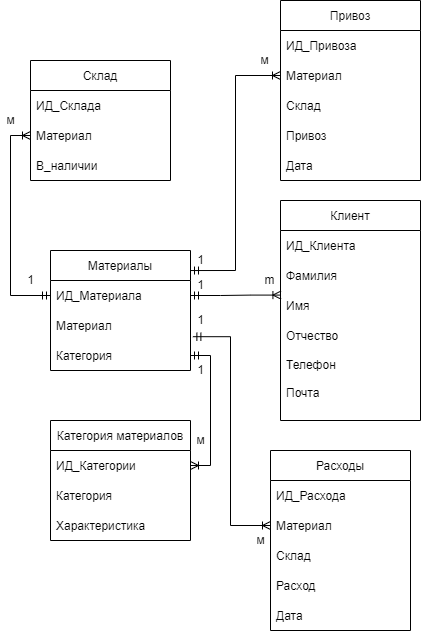

The diagram above was exported from draw.io. Its source (the exported page's mxGraphModel, read from the mxfile embedded in the PNG):
<mxGraphModel dx="1038" dy="547" grid="1" gridSize="10" guides="1" tooltips="1" connect="1" arrows="1" fold="1" page="1" pageScale="1" pageWidth="827" pageHeight="1169" math="0" shadow="0">
  <root>
    <mxCell id="WIyWlLk6GJQsqaUBKTNV-0" />
    <mxCell id="WIyWlLk6GJQsqaUBKTNV-1" parent="WIyWlLk6GJQsqaUBKTNV-0" />
    <mxCell id="bDACTme6S8AXxEQr76D--0" value="Материалы" style="swimlane;fontStyle=0;childLayout=stackLayout;horizontal=1;startSize=30;horizontalStack=0;resizeParent=1;resizeParentMax=0;resizeLast=0;collapsible=1;marginBottom=0;fillColor=default;strokeColor=default;fontColor=default;" parent="WIyWlLk6GJQsqaUBKTNV-1" vertex="1">
      <mxGeometry x="230" y="540" width="140" height="120" as="geometry" />
    </mxCell>
    <mxCell id="bDACTme6S8AXxEQr76D--1" value="ИД_Материала" style="text;strokeColor=none;fillColor=none;align=left;verticalAlign=middle;spacingLeft=4;spacingRight=4;overflow=hidden;points=[[0,0.5],[1,0.5]];portConstraint=eastwest;rotatable=0;fontColor=default;" parent="bDACTme6S8AXxEQr76D--0" vertex="1">
      <mxGeometry y="30" width="140" height="30" as="geometry" />
    </mxCell>
    <mxCell id="bDACTme6S8AXxEQr76D--2" value="Материал" style="text;strokeColor=none;fillColor=none;align=left;verticalAlign=middle;spacingLeft=4;spacingRight=4;overflow=hidden;points=[[0,0.5],[1,0.5]];portConstraint=eastwest;rotatable=0;fontColor=default;" parent="bDACTme6S8AXxEQr76D--0" vertex="1">
      <mxGeometry y="60" width="140" height="30" as="geometry" />
    </mxCell>
    <mxCell id="bDACTme6S8AXxEQr76D--3" value="Категория" style="text;strokeColor=none;fillColor=none;align=left;verticalAlign=middle;spacingLeft=4;spacingRight=4;overflow=hidden;points=[[0,0.5],[1,0.5]];portConstraint=eastwest;rotatable=0;fontColor=default;" parent="bDACTme6S8AXxEQr76D--0" vertex="1">
      <mxGeometry y="90" width="140" height="30" as="geometry" />
    </mxCell>
    <mxCell id="bDACTme6S8AXxEQr76D--4" value="Склад" style="swimlane;fontStyle=0;childLayout=stackLayout;horizontal=1;startSize=30;horizontalStack=0;resizeParent=1;resizeParentMax=0;resizeLast=0;collapsible=1;marginBottom=0;fillColor=default;strokeColor=default;fontColor=default;" parent="WIyWlLk6GJQsqaUBKTNV-1" vertex="1">
      <mxGeometry x="210" y="350" width="140" height="120" as="geometry" />
    </mxCell>
    <mxCell id="bDACTme6S8AXxEQr76D--5" value="ИД_Склада" style="text;strokeColor=none;fillColor=none;align=left;verticalAlign=middle;spacingLeft=4;spacingRight=4;overflow=hidden;points=[[0,0.5],[1,0.5]];portConstraint=eastwest;rotatable=0;fontColor=default;" parent="bDACTme6S8AXxEQr76D--4" vertex="1">
      <mxGeometry y="30" width="140" height="30" as="geometry" />
    </mxCell>
    <mxCell id="bDACTme6S8AXxEQr76D--6" value="Материал" style="text;strokeColor=none;fillColor=none;align=left;verticalAlign=middle;spacingLeft=4;spacingRight=4;overflow=hidden;points=[[0,0.5],[1,0.5]];portConstraint=eastwest;rotatable=0;fontColor=default;" parent="bDACTme6S8AXxEQr76D--4" vertex="1">
      <mxGeometry y="60" width="140" height="30" as="geometry" />
    </mxCell>
    <mxCell id="bDACTme6S8AXxEQr76D--7" value="В_наличии" style="text;strokeColor=none;fillColor=none;align=left;verticalAlign=middle;spacingLeft=4;spacingRight=4;overflow=hidden;points=[[0,0.5],[1,0.5]];portConstraint=eastwest;rotatable=0;fontColor=default;" parent="bDACTme6S8AXxEQr76D--4" vertex="1">
      <mxGeometry y="90" width="140" height="30" as="geometry" />
    </mxCell>
    <mxCell id="bDACTme6S8AXxEQr76D--8" value="Категория материалов" style="swimlane;fontStyle=0;childLayout=stackLayout;horizontal=1;startSize=30;horizontalStack=0;resizeParent=1;resizeParentMax=0;resizeLast=0;collapsible=1;marginBottom=0;fillColor=default;strokeColor=default;fontColor=default;" parent="WIyWlLk6GJQsqaUBKTNV-1" vertex="1">
      <mxGeometry x="230" y="710" width="140" height="120" as="geometry" />
    </mxCell>
    <mxCell id="bDACTme6S8AXxEQr76D--9" value="ИД_Категории" style="text;strokeColor=none;fillColor=none;align=left;verticalAlign=middle;spacingLeft=4;spacingRight=4;overflow=hidden;points=[[0,0.5],[1,0.5]];portConstraint=eastwest;rotatable=0;fontColor=default;" parent="bDACTme6S8AXxEQr76D--8" vertex="1">
      <mxGeometry y="30" width="140" height="30" as="geometry" />
    </mxCell>
    <mxCell id="bDACTme6S8AXxEQr76D--10" value="Категория" style="text;strokeColor=none;fillColor=none;align=left;verticalAlign=middle;spacingLeft=4;spacingRight=4;overflow=hidden;points=[[0,0.5],[1,0.5]];portConstraint=eastwest;rotatable=0;fontColor=default;" parent="bDACTme6S8AXxEQr76D--8" vertex="1">
      <mxGeometry y="60" width="140" height="30" as="geometry" />
    </mxCell>
    <mxCell id="bDACTme6S8AXxEQr76D--11" value="Характеристика" style="text;strokeColor=none;fillColor=none;align=left;verticalAlign=middle;spacingLeft=4;spacingRight=4;overflow=hidden;points=[[0,0.5],[1,0.5]];portConstraint=eastwest;rotatable=0;fontColor=default;" parent="bDACTme6S8AXxEQr76D--8" vertex="1">
      <mxGeometry y="90" width="140" height="30" as="geometry" />
    </mxCell>
    <mxCell id="bDACTme6S8AXxEQr76D--12" value="Расходы" style="swimlane;fontStyle=0;childLayout=stackLayout;horizontal=1;startSize=30;horizontalStack=0;resizeParent=1;resizeParentMax=0;resizeLast=0;collapsible=1;marginBottom=0;fillColor=default;strokeColor=default;fontColor=default;" parent="WIyWlLk6GJQsqaUBKTNV-1" vertex="1">
      <mxGeometry x="450" y="740" width="140" height="180" as="geometry" />
    </mxCell>
    <mxCell id="bDACTme6S8AXxEQr76D--13" value="ИД_Расхода" style="text;strokeColor=none;fillColor=none;align=left;verticalAlign=middle;spacingLeft=4;spacingRight=4;overflow=hidden;points=[[0,0.5],[1,0.5]];portConstraint=eastwest;rotatable=0;fontColor=default;" parent="bDACTme6S8AXxEQr76D--12" vertex="1">
      <mxGeometry y="30" width="140" height="30" as="geometry" />
    </mxCell>
    <mxCell id="bDACTme6S8AXxEQr76D--14" value="Материал" style="text;strokeColor=none;fillColor=none;align=left;verticalAlign=middle;spacingLeft=4;spacingRight=4;overflow=hidden;points=[[0,0.5],[1,0.5]];portConstraint=eastwest;rotatable=0;fontColor=default;" parent="bDACTme6S8AXxEQr76D--12" vertex="1">
      <mxGeometry y="60" width="140" height="30" as="geometry" />
    </mxCell>
    <mxCell id="bDACTme6S8AXxEQr76D--17" value="Склад" style="text;strokeColor=none;fillColor=none;align=left;verticalAlign=middle;spacingLeft=4;spacingRight=4;overflow=hidden;points=[[0,0.5],[1,0.5]];portConstraint=eastwest;rotatable=0;fontColor=default;" parent="bDACTme6S8AXxEQr76D--12" vertex="1">
      <mxGeometry y="90" width="140" height="30" as="geometry" />
    </mxCell>
    <mxCell id="bDACTme6S8AXxEQr76D--15" value="Расход" style="text;strokeColor=none;fillColor=none;align=left;verticalAlign=middle;spacingLeft=4;spacingRight=4;overflow=hidden;points=[[0,0.5],[1,0.5]];portConstraint=eastwest;rotatable=0;fontColor=default;" parent="bDACTme6S8AXxEQr76D--12" vertex="1">
      <mxGeometry y="120" width="140" height="30" as="geometry" />
    </mxCell>
    <mxCell id="bDACTme6S8AXxEQr76D--16" value="Дата" style="text;strokeColor=none;fillColor=none;align=left;verticalAlign=middle;spacingLeft=4;spacingRight=4;overflow=hidden;points=[[0,0.5],[1,0.5]];portConstraint=eastwest;rotatable=0;fontColor=default;" parent="bDACTme6S8AXxEQr76D--12" vertex="1">
      <mxGeometry y="150" width="140" height="30" as="geometry" />
    </mxCell>
    <mxCell id="bDACTme6S8AXxEQr76D--18" value="Привоз" style="swimlane;fontStyle=0;childLayout=stackLayout;horizontal=1;startSize=30;horizontalStack=0;resizeParent=1;resizeParentMax=0;resizeLast=0;collapsible=1;marginBottom=0;fillColor=default;strokeColor=default;fontColor=default;" parent="WIyWlLk6GJQsqaUBKTNV-1" vertex="1">
      <mxGeometry x="460" y="290" width="140" height="180" as="geometry" />
    </mxCell>
    <mxCell id="bDACTme6S8AXxEQr76D--19" value="ИД_Привоза" style="text;strokeColor=none;fillColor=none;align=left;verticalAlign=middle;spacingLeft=4;spacingRight=4;overflow=hidden;points=[[0,0.5],[1,0.5]];portConstraint=eastwest;rotatable=0;fontColor=default;" parent="bDACTme6S8AXxEQr76D--18" vertex="1">
      <mxGeometry y="30" width="140" height="30" as="geometry" />
    </mxCell>
    <mxCell id="bDACTme6S8AXxEQr76D--20" value="Материал" style="text;strokeColor=none;fillColor=none;align=left;verticalAlign=middle;spacingLeft=4;spacingRight=4;overflow=hidden;points=[[0,0.5],[1,0.5]];portConstraint=eastwest;rotatable=0;fontColor=default;" parent="bDACTme6S8AXxEQr76D--18" vertex="1">
      <mxGeometry y="60" width="140" height="30" as="geometry" />
    </mxCell>
    <mxCell id="bDACTme6S8AXxEQr76D--21" value="Склад" style="text;strokeColor=none;fillColor=none;align=left;verticalAlign=middle;spacingLeft=4;spacingRight=4;overflow=hidden;points=[[0,0.5],[1,0.5]];portConstraint=eastwest;rotatable=0;fontColor=default;" parent="bDACTme6S8AXxEQr76D--18" vertex="1">
      <mxGeometry y="90" width="140" height="30" as="geometry" />
    </mxCell>
    <mxCell id="bDACTme6S8AXxEQr76D--22" value="Привоз" style="text;strokeColor=none;fillColor=none;align=left;verticalAlign=middle;spacingLeft=4;spacingRight=4;overflow=hidden;points=[[0,0.5],[1,0.5]];portConstraint=eastwest;rotatable=0;fontColor=default;" parent="bDACTme6S8AXxEQr76D--18" vertex="1">
      <mxGeometry y="120" width="140" height="30" as="geometry" />
    </mxCell>
    <mxCell id="bDACTme6S8AXxEQr76D--23" value="Дата" style="text;strokeColor=none;fillColor=none;align=left;verticalAlign=middle;spacingLeft=4;spacingRight=4;overflow=hidden;points=[[0,0.5],[1,0.5]];portConstraint=eastwest;rotatable=0;fontColor=default;" parent="bDACTme6S8AXxEQr76D--18" vertex="1">
      <mxGeometry y="150" width="140" height="30" as="geometry" />
    </mxCell>
    <mxCell id="bDACTme6S8AXxEQr76D--26" style="edgeStyle=orthogonalEdgeStyle;rounded=0;orthogonalLoop=1;jettySize=auto;html=1;exitX=0;exitY=0.5;exitDx=0;exitDy=0;entryX=0;entryY=0.5;entryDx=0;entryDy=0;labelBackgroundColor=default;fontColor=default;startArrow=ERoneToMany;startFill=0;endArrow=ERmandOne;endFill=0;strokeColor=default;" parent="WIyWlLk6GJQsqaUBKTNV-1" source="bDACTme6S8AXxEQr76D--6" target="bDACTme6S8AXxEQr76D--1" edge="1">
      <mxGeometry relative="1" as="geometry" />
    </mxCell>
    <mxCell id="bDACTme6S8AXxEQr76D--29" style="edgeStyle=orthogonalEdgeStyle;rounded=0;orthogonalLoop=1;jettySize=auto;html=1;exitX=1;exitY=0.5;exitDx=0;exitDy=0;entryX=1;entryY=0.5;entryDx=0;entryDy=0;labelBackgroundColor=default;fontColor=default;startArrow=ERmandOne;startFill=0;endArrow=ERoneToMany;endFill=0;strokeColor=default;" parent="WIyWlLk6GJQsqaUBKTNV-1" source="bDACTme6S8AXxEQr76D--3" target="bDACTme6S8AXxEQr76D--9" edge="1">
      <mxGeometry relative="1" as="geometry" />
    </mxCell>
    <mxCell id="zW7DGJQZIqrWdVhTDC4--6" style="edgeStyle=orthogonalEdgeStyle;rounded=0;orthogonalLoop=1;jettySize=auto;html=1;exitX=0;exitY=0.5;exitDx=0;exitDy=0;entryX=1.017;entryY=0.873;entryDx=0;entryDy=0;labelBackgroundColor=default;fontColor=default;startArrow=ERoneToMany;startFill=0;endArrow=ERmandOne;endFill=0;strokeColor=default;entryPerimeter=0;" parent="WIyWlLk6GJQsqaUBKTNV-1" source="bDACTme6S8AXxEQr76D--14" target="bDACTme6S8AXxEQr76D--2" edge="1">
      <mxGeometry relative="1" as="geometry" />
    </mxCell>
    <mxCell id="zW7DGJQZIqrWdVhTDC4--7" style="edgeStyle=orthogonalEdgeStyle;rounded=0;orthogonalLoop=1;jettySize=auto;html=1;exitX=0;exitY=0.5;exitDx=0;exitDy=0;entryX=1;entryY=0.167;entryDx=0;entryDy=0;labelBackgroundColor=default;fontColor=default;startArrow=ERoneToMany;startFill=0;endArrow=ERmandOne;endFill=0;strokeColor=default;entryPerimeter=0;" parent="WIyWlLk6GJQsqaUBKTNV-1" source="bDACTme6S8AXxEQr76D--20" target="bDACTme6S8AXxEQr76D--0" edge="1">
      <mxGeometry relative="1" as="geometry" />
    </mxCell>
    <mxCell id="zW7DGJQZIqrWdVhTDC4--8" value="м" style="text;html=1;align=center;verticalAlign=middle;resizable=0;points=[];autosize=1;strokeColor=none;fillColor=none;fontColor=default;" parent="WIyWlLk6GJQsqaUBKTNV-1" vertex="1">
      <mxGeometry x="434" y="340" width="20" height="20" as="geometry" />
    </mxCell>
    <mxCell id="zW7DGJQZIqrWdVhTDC4--9" value="1" style="text;html=1;align=center;verticalAlign=middle;resizable=0;points=[];autosize=1;strokeColor=none;fillColor=none;fontColor=default;" parent="WIyWlLk6GJQsqaUBKTNV-1" vertex="1">
      <mxGeometry x="370" y="540" width="20" height="20" as="geometry" />
    </mxCell>
    <mxCell id="zW7DGJQZIqrWdVhTDC4--10" value="1" style="text;html=1;align=center;verticalAlign=middle;resizable=0;points=[];autosize=1;strokeColor=none;fillColor=none;fontColor=default;" parent="WIyWlLk6GJQsqaUBKTNV-1" vertex="1">
      <mxGeometry x="200" y="560" width="20" height="20" as="geometry" />
    </mxCell>
    <mxCell id="zW7DGJQZIqrWdVhTDC4--11" value="м" style="text;html=1;align=center;verticalAlign=middle;resizable=0;points=[];autosize=1;strokeColor=none;fillColor=none;fontColor=default;" parent="WIyWlLk6GJQsqaUBKTNV-1" vertex="1">
      <mxGeometry x="180" y="400" width="20" height="20" as="geometry" />
    </mxCell>
    <mxCell id="zW7DGJQZIqrWdVhTDC4--12" value="м" style="text;html=1;align=center;verticalAlign=middle;resizable=0;points=[];autosize=1;strokeColor=none;fillColor=none;fontColor=default;" parent="WIyWlLk6GJQsqaUBKTNV-1" vertex="1">
      <mxGeometry x="430" y="820" width="20" height="20" as="geometry" />
    </mxCell>
    <mxCell id="zW7DGJQZIqrWdVhTDC4--13" value="1" style="text;html=1;align=center;verticalAlign=middle;resizable=0;points=[];autosize=1;strokeColor=none;fillColor=none;fontColor=default;" parent="WIyWlLk6GJQsqaUBKTNV-1" vertex="1">
      <mxGeometry x="370" y="600" width="20" height="20" as="geometry" />
    </mxCell>
    <mxCell id="zW7DGJQZIqrWdVhTDC4--14" value="м" style="text;html=1;align=center;verticalAlign=middle;resizable=0;points=[];autosize=1;strokeColor=none;fillColor=none;fontColor=default;" parent="WIyWlLk6GJQsqaUBKTNV-1" vertex="1">
      <mxGeometry x="370" y="720" width="20" height="20" as="geometry" />
    </mxCell>
    <mxCell id="n4Kp1_TVCocH8D_iucNX-0" value="Клиент" style="swimlane;fontStyle=0;childLayout=stackLayout;horizontal=1;startSize=30;horizontalStack=0;resizeParent=1;resizeParentMax=0;resizeLast=0;collapsible=1;marginBottom=0;fillColor=default;strokeColor=default;fontColor=default;" vertex="1" parent="WIyWlLk6GJQsqaUBKTNV-1">
      <mxGeometry x="460" y="490" width="140" height="220" as="geometry" />
    </mxCell>
    <mxCell id="n4Kp1_TVCocH8D_iucNX-1" value="ИД_Клиента" style="text;strokeColor=none;fillColor=none;align=left;verticalAlign=middle;spacingLeft=4;spacingRight=4;overflow=hidden;points=[[0,0.5],[1,0.5]];portConstraint=eastwest;rotatable=0;fontColor=default;" vertex="1" parent="n4Kp1_TVCocH8D_iucNX-0">
      <mxGeometry y="30" width="140" height="30" as="geometry" />
    </mxCell>
    <mxCell id="n4Kp1_TVCocH8D_iucNX-2" value="Фамилия" style="text;strokeColor=none;fillColor=none;align=left;verticalAlign=middle;spacingLeft=4;spacingRight=4;overflow=hidden;points=[[0,0.5],[1,0.5]];portConstraint=eastwest;rotatable=0;fontColor=default;" vertex="1" parent="n4Kp1_TVCocH8D_iucNX-0">
      <mxGeometry y="60" width="140" height="30" as="geometry" />
    </mxCell>
    <mxCell id="n4Kp1_TVCocH8D_iucNX-3" value="Имя" style="text;strokeColor=none;fillColor=none;align=left;verticalAlign=middle;spacingLeft=4;spacingRight=4;overflow=hidden;points=[[0,0.5],[1,0.5]];portConstraint=eastwest;rotatable=0;fontColor=default;" vertex="1" parent="n4Kp1_TVCocH8D_iucNX-0">
      <mxGeometry y="90" width="140" height="30" as="geometry" />
    </mxCell>
    <mxCell id="n4Kp1_TVCocH8D_iucNX-4" value="Отчество" style="text;strokeColor=none;fillColor=none;align=left;verticalAlign=middle;spacingLeft=4;spacingRight=4;overflow=hidden;points=[[0,0.5],[1,0.5]];portConstraint=eastwest;rotatable=0;fontColor=default;" vertex="1" parent="n4Kp1_TVCocH8D_iucNX-0">
      <mxGeometry y="120" width="140" height="30" as="geometry" />
    </mxCell>
    <mxCell id="n4Kp1_TVCocH8D_iucNX-5" value="Телефон &#10;&#10;Почта&#10;" style="text;strokeColor=none;fillColor=none;align=left;verticalAlign=middle;spacingLeft=4;spacingRight=4;overflow=hidden;points=[[0,0.5],[1,0.5]];portConstraint=eastwest;rotatable=0;fontColor=default;" vertex="1" parent="n4Kp1_TVCocH8D_iucNX-0">
      <mxGeometry y="150" width="140" height="70" as="geometry" />
    </mxCell>
    <mxCell id="n4Kp1_TVCocH8D_iucNX-8" value="" style="edgeStyle=entityRelationEdgeStyle;fontSize=12;html=1;endArrow=ERoneToMany;startArrow=ERmandOne;rounded=0;entryX=0.003;entryY=0.153;entryDx=0;entryDy=0;exitX=1;exitY=0.5;exitDx=0;exitDy=0;entryPerimeter=0;" edge="1" parent="WIyWlLk6GJQsqaUBKTNV-1" source="bDACTme6S8AXxEQr76D--1" target="n4Kp1_TVCocH8D_iucNX-3">
      <mxGeometry width="100" height="100" relative="1" as="geometry">
        <mxPoint x="370" y="610" as="sourcePoint" />
        <mxPoint x="460" y="510" as="targetPoint" />
      </mxGeometry>
    </mxCell>
    <mxCell id="n4Kp1_TVCocH8D_iucNX-10" value="&lt;font style=&quot;vertical-align: inherit&quot;&gt;&lt;font style=&quot;vertical-align: inherit&quot;&gt;1&lt;/font&gt;&lt;/font&gt;" style="text;html=1;align=center;verticalAlign=middle;resizable=0;points=[];autosize=1;strokeColor=none;fillColor=none;" vertex="1" parent="WIyWlLk6GJQsqaUBKTNV-1">
      <mxGeometry x="370" y="565" width="20" height="20" as="geometry" />
    </mxCell>
    <mxCell id="n4Kp1_TVCocH8D_iucNX-11" value="&lt;font style=&quot;vertical-align: inherit&quot;&gt;&lt;font style=&quot;vertical-align: inherit&quot;&gt;m&lt;/font&gt;&lt;/font&gt;" style="text;html=1;align=center;verticalAlign=middle;resizable=0;points=[];autosize=1;strokeColor=none;fillColor=none;" vertex="1" parent="WIyWlLk6GJQsqaUBKTNV-1">
      <mxGeometry x="434" y="560" width="30" height="20" as="geometry" />
    </mxCell>
    <mxCell id="n4Kp1_TVCocH8D_iucNX-12" value="&lt;font style=&quot;vertical-align: inherit&quot;&gt;&lt;font style=&quot;vertical-align: inherit&quot;&gt;1&lt;/font&gt;&lt;/font&gt;" style="text;html=1;align=center;verticalAlign=middle;resizable=0;points=[];autosize=1;strokeColor=none;fillColor=none;" vertex="1" parent="WIyWlLk6GJQsqaUBKTNV-1">
      <mxGeometry x="370" y="650" width="20" height="20" as="geometry" />
    </mxCell>
  </root>
</mxGraphModel>